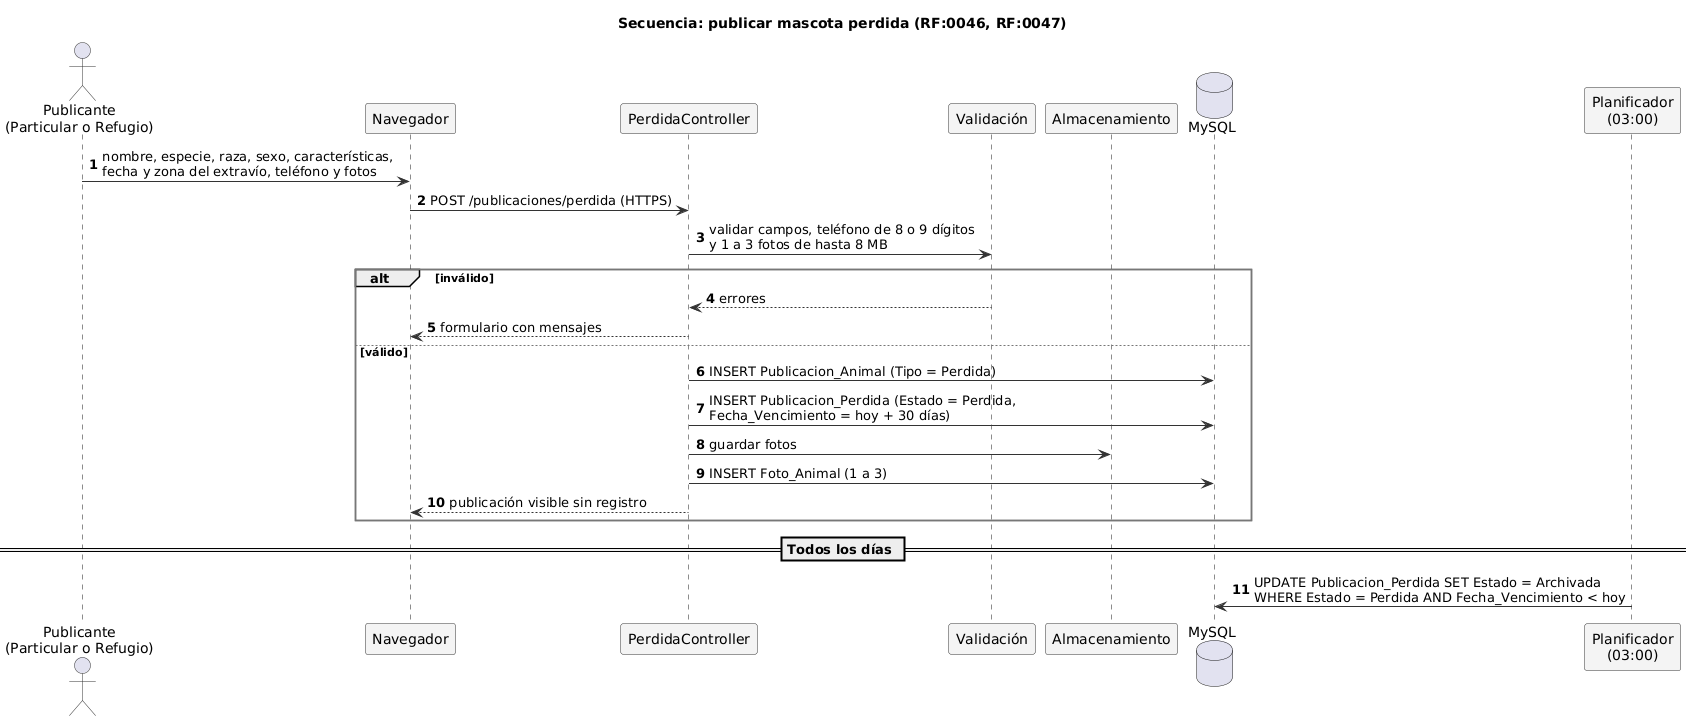

The diagram above was rendered by PlantUML. Its source (embedded in the PNG):
@startuml sec-publicar-perdida
!include _estilo.iuml
title Secuencia: publicar mascota perdida (RF:0046, RF:0047)
autonumber
actor "Publicante\n(Particular o Refugio)" as P
participant "Navegador" as N
participant "PerdidaController" as C
participant "Validación" as V
participant "Almacenamiento" as S
database "MySQL" as DB
participant "Planificador\n(03:00)" as T

P -> N : nombre, especie, raza, sexo, características,\nfecha y zona del extravío, teléfono y fotos
N -> C : POST /publicaciones/perdida (HTTPS)
C -> V : validar campos, teléfono de 8 o 9 dígitos\ny 1 a 3 fotos de hasta 8 MB
alt inválido
  V --> C : errores
  C --> N : formulario con mensajes
else válido
  C -> DB : INSERT Publicacion_Animal (Tipo = Perdida)
  C -> DB : INSERT Publicacion_Perdida (Estado = Perdida,\nFecha_Vencimiento = hoy + 30 días)
  C -> S : guardar fotos
  C -> DB : INSERT Foto_Animal (1 a 3)
  C --> N : publicación visible sin registro
end
== Todos los días ==
T -> DB : UPDATE Publicacion_Perdida SET Estado = Archivada\nWHERE Estado = Perdida AND Fecha_Vencimiento < hoy
@enduml